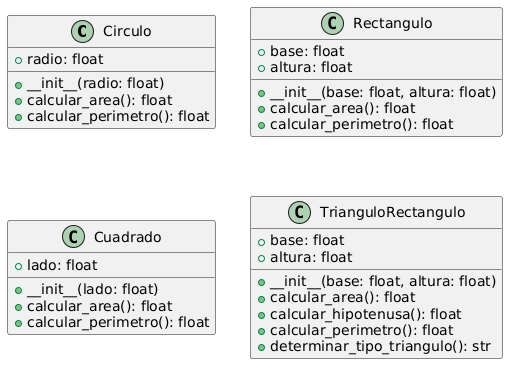

The diagram above was rendered by PlantUML. Its source (embedded in the PNG):
@startuml
class Circulo {
    + radio: float
    
    + __init__(radio: float)
    + calcular_area(): float
    + calcular_perimetro(): float
}

class Rectangulo {
    + base: float
    + altura: float
    
    + __init__(base: float, altura: float)
    + calcular_area(): float
    + calcular_perimetro(): float
}

class Cuadrado {
    + lado: float
    
    + __init__(lado: float)
    + calcular_area(): float
    + calcular_perimetro(): float
}

class TrianguloRectangulo {
    + base: float
    + altura: float
    
    + __init__(base: float, altura: float)
    + calcular_area(): float
    + calcular_hipotenusa(): float
    + calcular_perimetro(): float
    + determinar_tipo_triangulo(): str
}
@enduml